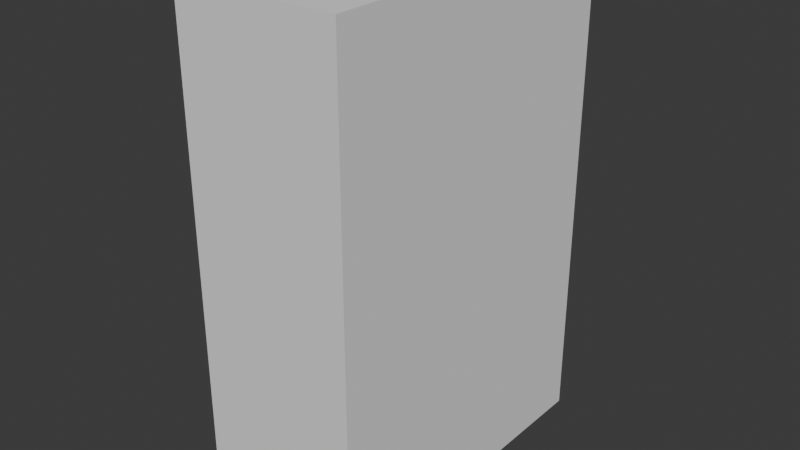 # Source: cuboid.blend  (saved by Blender 4.4.32; exported with 4.5.12 LTS)
import bpy
from mathutils import Matrix  # noqa: F401  (used for matrix-valued properties, if any)

bpy.ops.wm.read_factory_settings(use_empty=True)
scene = bpy.context.scene
scene.name = 'Scene'

# ---- world
world_world = bpy.data.worlds.new('World'); scene.world = world_world
world_world.use_nodes = True; world_world.node_tree.nodes.clear()
_N = world_world.node_tree.nodes; _L = world_world.node_tree.links
n0 = _N.new('ShaderNodeOutputWorld'); n0.name = 'World Output'; n0.location = (300, 300)
n1 = _N.new('ShaderNodeBackground'); n1.name = 'Background'; n1.location = (10, 300)
n1.inputs[0].default_value = (0.05088, 0.05088, 0.05088, 1.0)
_L.new(n1.outputs[0], n0.inputs[0])
n0.is_active_output = True
world_world.color = (0.05088, 0.05088, 0.05088)
world_world.sun_shadow_jitter_overblur = 0.0

# ---- meshes
me_cube = bpy.data.meshes.new('Cube')
me_cube.from_pydata([(-0.5, -1.0, -1.5), (-0.5, -1.0, 1.5), (-0.5, 1.0, -1.5), (-0.5, 1.0, 1.5), (0.5, -1.0, -1.5), (0.5, -1.0, 1.5), (0.5, 1.0, -1.5), (0.5, 1.0, 1.5)], [], [(0, 1, 3, 2), (2, 3, 7, 6), (6, 7, 5, 4), (4, 5, 1, 0), (2, 6, 4, 0), (7, 3, 1, 5)])
_uv = me_cube.uv_layers.new(name='UVMap')
_uv.uv.foreach_set('vector', [0.375, 0.0, 0.625, 0.0, 0.625, 0.25, 0.375, 0.25, 0.375, 0.25, 0.625, 0.25, 0.625, 0.5, 0.375, 0.5, 0.375, 0.5, 0.625, 0.5, 0.625, 0.75, 0.375, 0.75, 0.375, 0.75, 0.625, 0.75, 0.625, 1.0, 0.375, 1.0, 0.125, 0.5, 0.375, 0.5, 0.375, 0.75, 0.125, 0.75, 0.625, 0.5, 0.875, 0.5, 0.875, 0.75, 0.625, 0.75])
me_cube.update()

# ---- objects
ob_cube = bpy.data.objects.new('Cube', me_cube)

# ---- transforms, parenting, visibility, modifiers, constraints
ob_cube.location = (0.5, -1.0, 1.5)

# ---- collection membership
scene.collection.objects.link(ob_cube)

# ---- scene / render settings (as saved in the file)
scene.frame_start = 1; scene.frame_end = 250; scene.frame_set(2)
scene.render.engine = 'BLENDER_EEVEE_NEXT'
bpy.context.view_layer.update()

# ---- added for rendering (the .blend has no active camera and no usable light): camera, sun
cam_auto = bpy.data.cameras.new('AutoCamera')
cam_auto.lens = 50.0
cam_auto.sensor_width = 36.0
cam_auto.clip_end = 1000.0
ob_auto_camera = bpy.data.objects.new('AutoCamera', cam_auto)
scene.collection.objects.link(ob_auto_camera)
ob_auto_camera.location = (3.96187, -5.15425, 4.2695)
ob_auto_camera.rotation_euler = (1.09748, -7.21219e-08, 0.694738)
scene.camera = ob_auto_camera
light_auto_sun = bpy.data.lights.new('AutoSun', 'SUN')
light_auto_sun.energy = 3.0
light_auto_sun.angle = 0.0523599
ob_auto_sun = bpy.data.objects.new('AutoSun', light_auto_sun)
scene.collection.objects.link(ob_auto_sun)
ob_auto_sun.rotation_euler = (0.872665, 0.174533, 0.523599)
bpy.context.view_layer.update()
